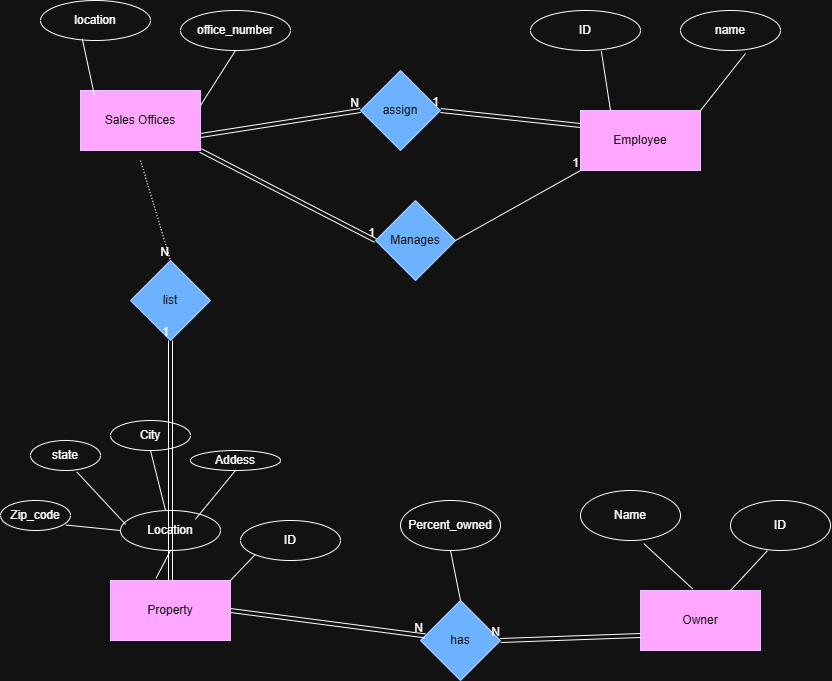

The diagram above was exported from draw.io. Its source (the exported page's mxGraphModel, read from the mxfile embedded in the PNG):
<mxGraphModel dx="1544" dy="814" grid="1" gridSize="10" guides="1" tooltips="1" connect="1" arrows="1" fold="1" page="1" pageScale="1" pageWidth="850" pageHeight="1100" math="0" shadow="0">
  <root>
    <mxCell id="0" />
    <mxCell id="1" parent="0" />
    <mxCell id="tRYYK2UP8Ei-cJ53y2t--1" parent="1" style="rounded=0;whiteSpace=wrap;html=1;fillColor=#6a00ff;fontColor=#ffffff;strokeColor=#3700CC;" value="Sales Offices" vertex="1">
      <mxGeometry height="60" width="120" x="90" y="120" as="geometry" />
    </mxCell>
    <mxCell id="tRYYK2UP8Ei-cJ53y2t--2" parent="1" style="ellipse;whiteSpace=wrap;html=1;" value="office_number" vertex="1">
      <mxGeometry height="40" width="110" x="190" y="40" as="geometry" />
    </mxCell>
    <mxCell id="tRYYK2UP8Ei-cJ53y2t--3" parent="1" style="ellipse;whiteSpace=wrap;html=1;" value="location" vertex="1">
      <mxGeometry height="40" width="110" x="50" y="30" as="geometry" />
    </mxCell>
    <mxCell id="tRYYK2UP8Ei-cJ53y2t--4" edge="1" parent="1" source="tRYYK2UP8Ei-cJ53y2t--1" style="endArrow=none;html=1;rounded=0;entryX=0.5;entryY=1;entryDx=0;entryDy=0;exitX=1;exitY=0.25;exitDx=0;exitDy=0;" target="tRYYK2UP8Ei-cJ53y2t--2" value="">
      <mxGeometry height="50" relative="1" width="50" as="geometry">
        <mxPoint x="210" y="290" as="sourcePoint" />
        <mxPoint x="260" y="240" as="targetPoint" />
      </mxGeometry>
    </mxCell>
    <mxCell id="tRYYK2UP8Ei-cJ53y2t--5" edge="1" parent="1" source="tRYYK2UP8Ei-cJ53y2t--1" style="endArrow=none;html=1;rounded=0;entryX=0.38;entryY=0.962;entryDx=0;entryDy=0;entryPerimeter=0;exitX=0.116;exitY=0.079;exitDx=0;exitDy=0;exitPerimeter=0;" target="tRYYK2UP8Ei-cJ53y2t--3" value="">
      <mxGeometry height="50" relative="1" width="50" as="geometry">
        <mxPoint x="210" y="290" as="sourcePoint" />
        <mxPoint x="90" y="80" as="targetPoint" />
      </mxGeometry>
    </mxCell>
    <mxCell id="tRYYK2UP8Ei-cJ53y2t--6" parent="1" style="rounded=0;whiteSpace=wrap;html=1;fillColor=#6a00ff;fontColor=#ffffff;strokeColor=#3700CC;" value="Employee" vertex="1">
      <mxGeometry height="60" width="120" x="590" y="140" as="geometry" />
    </mxCell>
    <mxCell id="tRYYK2UP8Ei-cJ53y2t--7" parent="1" style="ellipse;whiteSpace=wrap;html=1;" value="ID" vertex="1">
      <mxGeometry height="40" width="110" x="540" y="40" as="geometry" />
    </mxCell>
    <mxCell id="tRYYK2UP8Ei-cJ53y2t--9" parent="1" style="ellipse;whiteSpace=wrap;html=1;" value="name" vertex="1">
      <mxGeometry height="40" width="100" x="690" y="40" as="geometry" />
    </mxCell>
    <mxCell id="tRYYK2UP8Ei-cJ53y2t--11" edge="1" parent="1" source="tRYYK2UP8Ei-cJ53y2t--6" style="endArrow=none;html=1;rounded=0;entryX=0.65;entryY=1.075;entryDx=0;entryDy=0;entryPerimeter=0;exitX=1;exitY=0;exitDx=0;exitDy=0;" target="tRYYK2UP8Ei-cJ53y2t--9" value="">
      <mxGeometry height="50" relative="1" width="50" as="geometry">
        <mxPoint x="630" y="260" as="sourcePoint" />
        <mxPoint x="680" y="210" as="targetPoint" />
      </mxGeometry>
    </mxCell>
    <mxCell id="tRYYK2UP8Ei-cJ53y2t--12" edge="1" parent="1" source="tRYYK2UP8Ei-cJ53y2t--6" style="endArrow=none;html=1;rounded=0;entryX=0.644;entryY=1.012;entryDx=0;entryDy=0;entryPerimeter=0;exitX=0.25;exitY=0;exitDx=0;exitDy=0;" target="tRYYK2UP8Ei-cJ53y2t--7" value="">
      <mxGeometry height="50" relative="1" width="50" as="geometry">
        <mxPoint x="630" y="260" as="sourcePoint" />
        <mxPoint x="550" y="80" as="targetPoint" />
      </mxGeometry>
    </mxCell>
    <mxCell id="tRYYK2UP8Ei-cJ53y2t--14" parent="1" style="rounded=0;whiteSpace=wrap;html=1;fillColor=#6a00ff;fontColor=#ffffff;strokeColor=#3700CC;" value="Property" vertex="1">
      <mxGeometry height="60" width="120" x="120" y="610" as="geometry" />
    </mxCell>
    <mxCell id="tRYYK2UP8Ei-cJ53y2t--15" parent="1" style="ellipse;whiteSpace=wrap;html=1;" value="ID" vertex="1">
      <mxGeometry height="40" width="100" x="250" y="550" as="geometry" />
    </mxCell>
    <mxCell id="tRYYK2UP8Ei-cJ53y2t--16" parent="1" style="ellipse;whiteSpace=wrap;html=1;" value="Lo&lt;span style=&quot;color: rgba(0, 0, 0, 0); font-family: monospace; font-size: 0px; text-align: start; text-wrap-mode: nowrap;&quot;&gt;%3CmxGraphModel%3E%3Croot%3E%3CmxCell%20id%3D%220%22%2F%3E%3CmxCell%20id%3D%221%22%20parent%3D%220%22%2F%3E%3CmxCell%20id%3D%222%22%20parent%3D%221%22%20style%3D%22ellipse%3BwhiteSpace%3Dwrap%3Bhtml%3D1%3B%22%20value%3D%22ID%22%20vertex%3D%221%22%3E%3CmxGeometry%20height%3D%2240%22%20width%3D%22100%22%20x%3D%22250%22%20y%3D%22370%22%20as%3D%22geometry%22%2F%3E%3C%2FmxCell%3E%3C%2Froot%3E%3C%2FmxGraphModel%3E&lt;/span&gt;cation" vertex="1">
      <mxGeometry height="40" width="100" x="130" y="540" as="geometry" />
    </mxCell>
    <mxCell id="tRYYK2UP8Ei-cJ53y2t--17" parent="1" style="ellipse;whiteSpace=wrap;html=1;" value="A&lt;span style=&quot;color: rgba(0, 0, 0, 0); font-family: monospace; font-size: 0px; text-align: start; text-wrap-mode: nowrap;&quot;&gt;%3CmxGraphModel%3E%3Croot%3E%3CmxCell%20id%3D%220%22%2F%3E%3CmxCell%20id%3D%221%22%20parent%3D%220%22%2F%3E%3CmxCell%20id%3D%222%22%20parent%3D%221%22%20style%3D%22ellipse%3BwhiteSpace%3Dwrap%3Bhtml%3D1%3B%22%20value%3D%22Lo%26lt%3Bspan%20style%3D%26quot%3Bcolor%3A%20rgba(0%2C%200%2C%200%2C%200)%3B%20font-family%3A%20monospace%3B%20font-size%3A%200px%3B%20text-align%3A%20start%3B%20text-wrap-mode%3A%20nowrap%3B%26quot%3B%26gt%3B%253CmxGraphModel%253E%253Croot%253E%253CmxCell%2520id%253D%25220%2522%252F%253E%253CmxCell%2520id%253D%25221%2522%2520parent%253D%25220%2522%252F%253E%253CmxCell%2520id%253D%25222%2522%2520parent%253D%25221%2522%2520style%253D%2522ellipse%253BwhiteSpace%253Dwrap%253Bhtml%253D1%253B%2522%2520value%253D%2522ID%2522%2520vertex%253D%25221%2522%253E%253CmxGeometry%2520height%253D%252240%2522%2520width%253D%2522100%2522%2520x%253D%2522250%2522%2520y%253D%2522370%2522%2520as%253D%2522geometry%2522%252F%253E%253C%252FmxCell%253E%253C%252Froot%253E%253C%252FmxGraphModel%253E%26lt%3B%2Fspan%26gt%3Bcation%22%20vertex%3D%221%22%3E%3CmxGeometry%20height%3D%2240%22%20width%3D%22100%22%20x%3D%22130%22%20y%3D%22360%22%20as%3D%22geometry%22%2F%3E%3C%2FmxCell%3E%3C%2Froot%3E%3C%2FmxGraphModel%3E&lt;/span&gt;ddess" vertex="1">
      <mxGeometry height="20" width="90" x="200" y="480" as="geometry" />
    </mxCell>
    <mxCell id="tRYYK2UP8Ei-cJ53y2t--18" parent="1" style="ellipse;whiteSpace=wrap;html=1;" value="City" vertex="1">
      <mxGeometry height="30" width="80" x="120" y="450" as="geometry" />
    </mxCell>
    <mxCell id="tRYYK2UP8Ei-cJ53y2t--19" parent="1" style="ellipse;whiteSpace=wrap;html=1;" value="state" vertex="1">
      <mxGeometry height="30" width="70" x="40" y="470" as="geometry" />
    </mxCell>
    <mxCell id="tRYYK2UP8Ei-cJ53y2t--20" edge="1" parent="1" source="tRYYK2UP8Ei-cJ53y2t--17" style="edgeStyle=orthogonalEdgeStyle;rounded=0;orthogonalLoop=1;jettySize=auto;html=1;exitX=0.5;exitY=1;exitDx=0;exitDy=0;" target="tRYYK2UP8Ei-cJ53y2t--17">
      <mxGeometry relative="1" as="geometry" />
    </mxCell>
    <mxCell id="tRYYK2UP8Ei-cJ53y2t--21" parent="1" style="ellipse;whiteSpace=wrap;html=1;" value="Zip_code" vertex="1">
      <mxGeometry height="30" width="70" x="10" y="530" as="geometry" />
    </mxCell>
    <mxCell id="tRYYK2UP8Ei-cJ53y2t--23" edge="1" parent="1" source="tRYYK2UP8Ei-cJ53y2t--14" style="endArrow=none;html=1;rounded=0;entryX=0;entryY=1;entryDx=0;entryDy=0;exitX=1;exitY=0;exitDx=0;exitDy=0;" target="tRYYK2UP8Ei-cJ53y2t--15" value="">
      <mxGeometry height="50" relative="1" width="50" as="geometry">
        <mxPoint x="160" y="660" as="sourcePoint" />
        <mxPoint x="210" y="610" as="targetPoint" />
      </mxGeometry>
    </mxCell>
    <mxCell id="tRYYK2UP8Ei-cJ53y2t--24" edge="1" parent="1" source="tRYYK2UP8Ei-cJ53y2t--14" style="endArrow=none;html=1;rounded=0;entryX=0.5;entryY=1;entryDx=0;entryDy=0;exitX=0.379;exitY=-0.036;exitDx=0;exitDy=0;exitPerimeter=0;" target="tRYYK2UP8Ei-cJ53y2t--16" value="">
      <mxGeometry height="50" relative="1" width="50" as="geometry">
        <mxPoint x="160" y="660" as="sourcePoint" />
        <mxPoint x="210" y="610" as="targetPoint" />
      </mxGeometry>
    </mxCell>
    <mxCell id="tRYYK2UP8Ei-cJ53y2t--25" edge="1" parent="1" source="tRYYK2UP8Ei-cJ53y2t--16" style="endArrow=none;html=1;rounded=0;entryX=0.5;entryY=1;entryDx=0;entryDy=0;exitX=0.749;exitY=0.219;exitDx=0;exitDy=0;exitPerimeter=0;" target="tRYYK2UP8Ei-cJ53y2t--17" value="">
      <mxGeometry height="50" relative="1" width="50" as="geometry">
        <mxPoint x="160" y="660" as="sourcePoint" />
        <mxPoint x="210" y="610" as="targetPoint" />
      </mxGeometry>
    </mxCell>
    <mxCell id="tRYYK2UP8Ei-cJ53y2t--26" edge="1" parent="1" source="tRYYK2UP8Ei-cJ53y2t--16" style="endArrow=none;html=1;rounded=0;entryX=0.5;entryY=1;entryDx=0;entryDy=0;" target="tRYYK2UP8Ei-cJ53y2t--18" value="">
      <mxGeometry height="50" relative="1" width="50" as="geometry">
        <mxPoint x="160" y="660" as="sourcePoint" />
        <mxPoint x="210" y="610" as="targetPoint" />
      </mxGeometry>
    </mxCell>
    <mxCell id="tRYYK2UP8Ei-cJ53y2t--29" edge="1" parent="1" source="tRYYK2UP8Ei-cJ53y2t--16" style="endArrow=none;html=1;rounded=0;entryX=0.664;entryY=1.054;entryDx=0;entryDy=0;entryPerimeter=0;exitX=0.051;exitY=0.348;exitDx=0;exitDy=0;exitPerimeter=0;" target="tRYYK2UP8Ei-cJ53y2t--19" value="">
      <mxGeometry height="50" relative="1" width="50" as="geometry">
        <mxPoint x="90" y="610" as="sourcePoint" />
        <mxPoint x="140" y="560" as="targetPoint" />
      </mxGeometry>
    </mxCell>
    <mxCell id="tRYYK2UP8Ei-cJ53y2t--30" edge="1" parent="1" source="tRYYK2UP8Ei-cJ53y2t--21" style="endArrow=none;html=1;rounded=0;exitX=0.934;exitY=0.818;exitDx=0;exitDy=0;exitPerimeter=0;" value="">
      <mxGeometry height="50" relative="1" width="50" as="geometry">
        <mxPoint x="90" y="610" as="sourcePoint" />
        <mxPoint x="130" y="560" as="targetPoint" />
      </mxGeometry>
    </mxCell>
    <mxCell id="tRYYK2UP8Ei-cJ53y2t--33" parent="1" style="rounded=0;whiteSpace=wrap;html=1;fillColor=#6a00ff;fontColor=#ffffff;strokeColor=#3700CC;" value="Owner" vertex="1">
      <mxGeometry height="60" width="120" x="650" y="620" as="geometry" />
    </mxCell>
    <mxCell id="tRYYK2UP8Ei-cJ53y2t--34" parent="1" style="ellipse;whiteSpace=wrap;html=1;" value="ID" vertex="1">
      <mxGeometry height="50" width="100" x="740" y="530" as="geometry" />
    </mxCell>
    <mxCell id="tRYYK2UP8Ei-cJ53y2t--35" parent="1" style="ellipse;whiteSpace=wrap;html=1;" value="Name" vertex="1">
      <mxGeometry height="50" width="100" x="590" y="520" as="geometry" />
    </mxCell>
    <mxCell id="tRYYK2UP8Ei-cJ53y2t--36" edge="1" parent="1" source="tRYYK2UP8Ei-cJ53y2t--33" style="endArrow=none;html=1;rounded=0;entryX=0.369;entryY=1.004;entryDx=0;entryDy=0;entryPerimeter=0;exitX=0.75;exitY=0;exitDx=0;exitDy=0;" target="tRYYK2UP8Ei-cJ53y2t--34" value="">
      <mxGeometry height="50" relative="1" width="50" as="geometry">
        <mxPoint x="750" y="700" as="sourcePoint" />
        <mxPoint x="800" y="650" as="targetPoint" />
      </mxGeometry>
    </mxCell>
    <mxCell id="tRYYK2UP8Ei-cJ53y2t--37" edge="1" parent="1" source="tRYYK2UP8Ei-cJ53y2t--35" style="endArrow=none;html=1;rounded=0;exitX=0.633;exitY=1.062;exitDx=0;exitDy=0;exitPerimeter=0;entryX=0.435;entryY=-0.026;entryDx=0;entryDy=0;entryPerimeter=0;" target="tRYYK2UP8Ei-cJ53y2t--33" value="">
      <mxGeometry height="50" relative="1" width="50" as="geometry">
        <mxPoint x="750" y="700" as="sourcePoint" />
        <mxPoint x="800" y="650" as="targetPoint" />
      </mxGeometry>
    </mxCell>
    <mxCell id="tRYYK2UP8Ei-cJ53y2t--39" parent="1" style="rhombus;whiteSpace=wrap;html=1;fillColor=#0050ef;fontColor=#ffffff;strokeColor=#001DBC;" value="assign" vertex="1">
      <mxGeometry height="80" width="80" x="370" y="100" as="geometry" />
    </mxCell>
    <mxCell id="tRYYK2UP8Ei-cJ53y2t--42" edge="1" parent="1" source="tRYYK2UP8Ei-cJ53y2t--1" style="shape=link;html=1;rounded=0;exitX=1;exitY=0.75;exitDx=0;exitDy=0;entryX=0;entryY=0.5;entryDx=0;entryDy=0;" target="tRYYK2UP8Ei-cJ53y2t--39" value="">
      <mxGeometry relative="1" as="geometry">
        <mxPoint x="320" y="180" as="sourcePoint" />
        <mxPoint x="480" y="180" as="targetPoint" />
      </mxGeometry>
    </mxCell>
    <mxCell id="tRYYK2UP8Ei-cJ53y2t--43" connectable="0" parent="tRYYK2UP8Ei-cJ53y2t--42" style="resizable=0;html=1;whiteSpace=wrap;align=right;verticalAlign=bottom;" value="N" vertex="1">
      <mxGeometry relative="1" x="1" as="geometry" />
    </mxCell>
    <mxCell id="tRYYK2UP8Ei-cJ53y2t--44" edge="1" parent="1" source="tRYYK2UP8Ei-cJ53y2t--6" style="shape=link;html=1;rounded=0;entryX=1;entryY=0.5;entryDx=0;entryDy=0;exitX=0;exitY=0.25;exitDx=0;exitDy=0;" target="tRYYK2UP8Ei-cJ53y2t--39" value="">
      <mxGeometry relative="1" as="geometry">
        <mxPoint x="410" y="170" as="sourcePoint" />
        <mxPoint x="570" y="170" as="targetPoint" />
      </mxGeometry>
    </mxCell>
    <mxCell id="tRYYK2UP8Ei-cJ53y2t--45" connectable="0" parent="tRYYK2UP8Ei-cJ53y2t--44" style="resizable=0;html=1;whiteSpace=wrap;align=right;verticalAlign=bottom;" value="1" vertex="1">
      <mxGeometry relative="1" x="1" as="geometry" />
    </mxCell>
    <mxCell id="tRYYK2UP8Ei-cJ53y2t--46" parent="1" style="rhombus;whiteSpace=wrap;html=1;fillColor=#0050ef;fontColor=#ffffff;strokeColor=#001DBC;" value="list" vertex="1">
      <mxGeometry height="80" width="80" x="140" y="290" as="geometry" />
    </mxCell>
    <mxCell id="tRYYK2UP8Ei-cJ53y2t--47" edge="1" parent="1" source="tRYYK2UP8Ei-cJ53y2t--14" style="shape=link;html=1;rounded=0;entryX=0.5;entryY=1;entryDx=0;entryDy=0;exitX=0.5;exitY=0;exitDx=0;exitDy=0;" target="tRYYK2UP8Ei-cJ53y2t--46" value="">
      <mxGeometry relative="1" as="geometry">
        <mxPoint x="190" y="600" as="sourcePoint" />
        <mxPoint x="240" y="440" as="targetPoint" />
      </mxGeometry>
    </mxCell>
    <mxCell id="tRYYK2UP8Ei-cJ53y2t--48" connectable="0" parent="tRYYK2UP8Ei-cJ53y2t--47" style="resizable=0;html=1;whiteSpace=wrap;align=right;verticalAlign=bottom;" value="1" vertex="1">
      <mxGeometry relative="1" x="1" as="geometry" />
    </mxCell>
    <mxCell id="tRYYK2UP8Ei-cJ53y2t--49" edge="1" parent="1" style="endArrow=none;html=1;rounded=0;dashed=1;dashPattern=1 2;entryX=0.5;entryY=0;entryDx=0;entryDy=0;" target="tRYYK2UP8Ei-cJ53y2t--46" value="">
      <mxGeometry relative="1" as="geometry">
        <mxPoint x="150" y="190" as="sourcePoint" />
        <mxPoint x="240" y="440" as="targetPoint" />
      </mxGeometry>
    </mxCell>
    <mxCell id="tRYYK2UP8Ei-cJ53y2t--50" connectable="0" parent="tRYYK2UP8Ei-cJ53y2t--49" style="resizable=0;html=1;whiteSpace=wrap;align=right;verticalAlign=bottom;" value="N" vertex="1">
      <mxGeometry relative="1" x="1" as="geometry" />
    </mxCell>
    <mxCell id="tRYYK2UP8Ei-cJ53y2t--51" parent="1" style="rhombus;whiteSpace=wrap;html=1;fillColor=#0050ef;fontColor=#ffffff;strokeColor=#001DBC;" value="has" vertex="1">
      <mxGeometry height="80" width="80" x="430" y="630" as="geometry" />
    </mxCell>
    <mxCell id="tRYYK2UP8Ei-cJ53y2t--52" edge="1" parent="1" source="tRYYK2UP8Ei-cJ53y2t--14" style="shape=link;html=1;rounded=0;exitX=1;exitY=0.5;exitDx=0;exitDy=0;" target="tRYYK2UP8Ei-cJ53y2t--51" value="">
      <mxGeometry relative="1" as="geometry">
        <mxPoint x="270" y="550" as="sourcePoint" />
        <mxPoint x="430" y="550" as="targetPoint" />
      </mxGeometry>
    </mxCell>
    <mxCell id="tRYYK2UP8Ei-cJ53y2t--53" connectable="0" parent="tRYYK2UP8Ei-cJ53y2t--52" style="resizable=0;html=1;whiteSpace=wrap;align=right;verticalAlign=bottom;" value="N" vertex="1">
      <mxGeometry relative="1" x="1" as="geometry" />
    </mxCell>
    <mxCell id="s7WoyAaALtn5GO43741p-1" parent="1" style="rhombus;whiteSpace=wrap;html=1;fillColor=#0050ef;fontColor=#ffffff;strokeColor=#001DBC;" value="Manages" vertex="1">
      <mxGeometry height="80" width="80" x="385" y="230" as="geometry" />
    </mxCell>
    <mxCell id="s7WoyAaALtn5GO43741p-2" edge="1" parent="1" source="s7WoyAaALtn5GO43741p-1" style="endArrow=none;html=1;rounded=0;exitX=1;exitY=0.5;exitDx=0;exitDy=0;entryX=0;entryY=1;entryDx=0;entryDy=0;" target="tRYYK2UP8Ei-cJ53y2t--6" value="">
      <mxGeometry relative="1" as="geometry">
        <mxPoint x="470" y="380" as="sourcePoint" />
        <mxPoint x="630" y="380" as="targetPoint" />
      </mxGeometry>
    </mxCell>
    <mxCell id="s7WoyAaALtn5GO43741p-3" connectable="0" parent="s7WoyAaALtn5GO43741p-2" style="resizable=0;html=1;whiteSpace=wrap;align=right;verticalAlign=bottom;" value="1" vertex="1">
      <mxGeometry relative="1" x="1" as="geometry" />
    </mxCell>
    <mxCell id="s7WoyAaALtn5GO43741p-6" parent="1" style="ellipse;whiteSpace=wrap;html=1;" value="Percent_owned" vertex="1">
      <mxGeometry height="50" width="100" x="410" y="530" as="geometry" />
    </mxCell>
    <mxCell id="s7WoyAaALtn5GO43741p-7" edge="1" parent="1" source="tRYYK2UP8Ei-cJ53y2t--51" style="endArrow=none;html=1;rounded=0;exitX=0.5;exitY=0;exitDx=0;exitDy=0;entryX=0.5;entryY=1;entryDx=0;entryDy=0;" target="s7WoyAaALtn5GO43741p-6" value="">
      <mxGeometry height="50" relative="1" width="50" as="geometry">
        <mxPoint x="550" y="440" as="sourcePoint" />
        <mxPoint x="600" y="390" as="targetPoint" />
      </mxGeometry>
    </mxCell>
    <mxCell id="s7WoyAaALtn5GO43741p-8" edge="1" parent="1" source="tRYYK2UP8Ei-cJ53y2t--1" style="shape=link;html=1;rounded=0;exitX=1;exitY=1;exitDx=0;exitDy=0;entryX=0;entryY=0.5;entryDx=0;entryDy=0;" target="s7WoyAaALtn5GO43741p-1" value="">
      <mxGeometry relative="1" as="geometry">
        <mxPoint x="230" y="240" as="sourcePoint" />
        <mxPoint x="390" y="240" as="targetPoint" />
      </mxGeometry>
    </mxCell>
    <mxCell id="s7WoyAaALtn5GO43741p-9" connectable="0" parent="s7WoyAaALtn5GO43741p-8" style="resizable=0;html=1;whiteSpace=wrap;align=right;verticalAlign=bottom;" value="1" vertex="1">
      <mxGeometry relative="1" x="1" as="geometry" />
    </mxCell>
    <mxCell id="s7WoyAaALtn5GO43741p-12" edge="1" parent="1" source="tRYYK2UP8Ei-cJ53y2t--33" style="shape=link;html=1;rounded=0;entryX=1;entryY=0.5;entryDx=0;entryDy=0;exitX=0;exitY=0.75;exitDx=0;exitDy=0;" target="tRYYK2UP8Ei-cJ53y2t--51" value="">
      <mxGeometry relative="1" as="geometry">
        <mxPoint x="500" y="570" as="sourcePoint" />
        <mxPoint x="660" y="570" as="targetPoint" />
      </mxGeometry>
    </mxCell>
    <mxCell id="s7WoyAaALtn5GO43741p-13" connectable="0" parent="s7WoyAaALtn5GO43741p-12" style="resizable=0;html=1;whiteSpace=wrap;align=right;verticalAlign=bottom;" value="N" vertex="1">
      <mxGeometry relative="1" x="1" as="geometry" />
    </mxCell>
  </root>
</mxGraphModel>